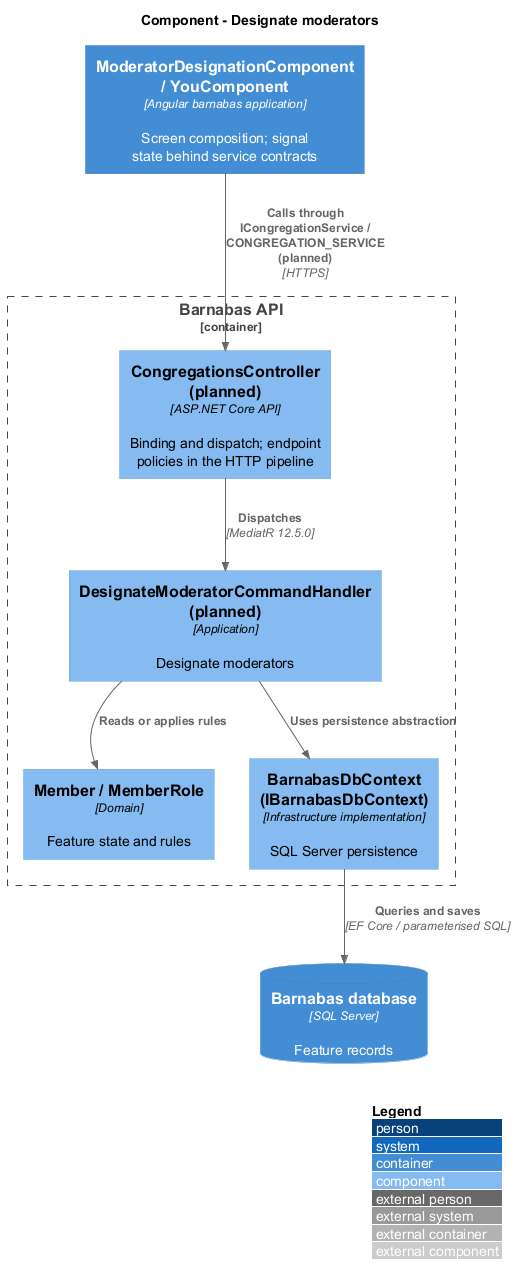

The diagram above was rendered by PlantUML. Its source (embedded in the PNG):
@startuml
!include <C4/C4_Component>
LAYOUT_WITH_LEGEND()
title Component - Designate moderators
Container(web, "ModeratorDesignationComponent / YouComponent", "Angular barnabas application", "Screen composition; signal state behind service contracts")
Container_Boundary(api, "Barnabas API") {
  Component(ctrl, "CongregationsController (planned)", "ASP.NET Core API", "Binding and dispatch; endpoint policies in the HTTP pipeline")
  Component(handler, "DesignateModeratorCommandHandler (planned)", "Application", "Designate moderators")
  Component(entity, "Member / MemberRole", "Domain", "Feature state and rules")
  Component(store, "BarnabasDbContext (IBarnabasDbContext)", "Infrastructure implementation", "SQL Server persistence")
}
ContainerDb(db, "Barnabas database", "SQL Server", "Feature records")
Rel(web, ctrl, "Calls through ICongregationService / CONGREGATION_SERVICE (planned)", "HTTPS")
Rel(ctrl, handler, "Dispatches", "MediatR 12.5.0")
Rel(handler, entity, "Reads or applies rules")
Rel(handler, store, "Uses persistence abstraction")
Rel(store, db, "Queries and saves", "EF Core / parameterised SQL")
@enduml